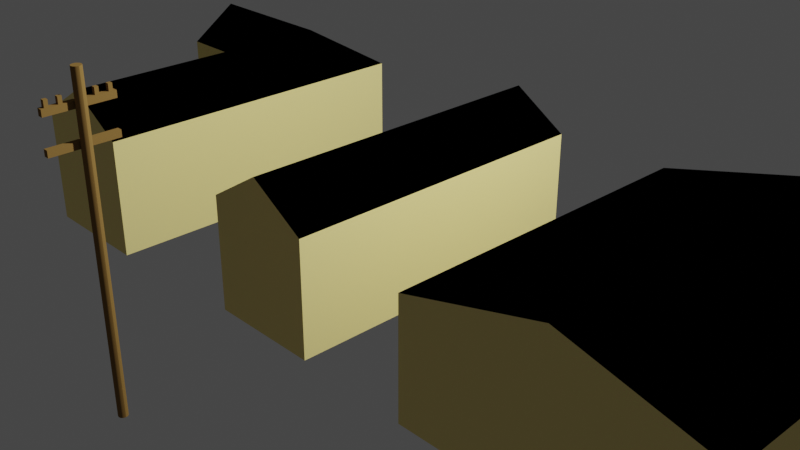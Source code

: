 # Source: houses.blend  (saved by Blender 3.3.6; exported with 4.5.12 LTS)
import bpy
from mathutils import Matrix  # noqa: F401  (used for matrix-valued properties, if any)

bpy.ops.wm.read_factory_settings(use_empty=True)
scene = bpy.context.scene
scene.name = 'Scene'

# ---- collections
col_collection = bpy.data.collections.new('Collection'); scene.collection.children.link(col_collection)

# ---- images (referenced by path relative to the original .blend; pixels are not part of the script)
import os
ASSET_DIR = os.environ.get("B2B_ASSET_DIR", "")  # directory of the original .blend (textures are referenced by path, not embedded)
HERE = os.path.dirname(os.path.abspath(__file__))  # packed textures are extracted next to this script under _unpacked/

def load_image(name, relpath, width, height, colorspace="sRGB"):
    """Load a texture the original file referenced (path relative to the .blend, or extracted next to this script)."""
    p = next((c for c in (os.path.join(HERE, relpath), os.path.join(ASSET_DIR, relpath)) if relpath and os.path.exists(c)), "")
    if p:
        img = bpy.data.images.load(p, check_existing=True)
        img.name = name
    else:  # same state as the original file: an image datablock whose file is absent (Cycles renders it pink)
        img = bpy.data.images.new(name, width, height)
        img.source = "FILE"
        img.filepath = "//" + (relpath or name)
    img.colorspace_settings.name = colorspace
    return img
img_fencing_png = load_image('fencing.png', 'fencing.png', 1024, 1024, 'sRGB')

# ---- materials (node trees are filled in below, after node groups)
mat_material = bpy.data.materials.new('Material')
mat_material.alpha_threshold = 0.0
mat_material.use_transparent_shadow = False
mat_material.roughness = 0.5
mat_material.line_color = (0.0, 0.0, 0.0, 1.0)
mat_material_001 = bpy.data.materials.new('Material.001')
mat_material_001.use_transparent_shadow = False
mat_material_002 = bpy.data.materials.new('Material.002')
mat_material_002.use_transparent_shadow = False
mat_material_004 = bpy.data.materials.new('Material.004')
mat_material_004.use_transparent_shadow = False

# ---- node groups
ng_auto_smooth = bpy.data.node_groups.new('Auto Smooth', 'GeometryNodeTree')
_s = ng_auto_smooth.interface.new_socket(name='Geometry', in_out='OUTPUT', socket_type='NodeSocketGeometry')
_s = ng_auto_smooth.interface.new_socket(name='Geometry', in_out='INPUT', socket_type='NodeSocketGeometry')
_s = ng_auto_smooth.interface.new_socket(name='Angle', in_out='INPUT', socket_type='NodeSocketFloat')
_s.subtype = 'ANGLE'
_s.min_value = 0.0
_s.max_value = 3.142
ng_auto_smooth.is_modifier = True
_N = ng_auto_smooth.nodes; _L = ng_auto_smooth.links
n0 = _N.new('NodeGroupOutput'); n0.name = 'Group Output'; n0.location = (480, -100)
n1 = _N.new('NodeGroupInput'); n1.name = 'Group Input'; n1.location = (-420, -300)
n2 = _N.new('NodeGroupInput'); n2.name = 'Group Input.001'; n2.location = (-60, -100)
n3 = _N.new('GeometryNodeSetShadeSmooth'); n3.name = 'Set Shade Smooth'; n3.location = (120, -100)
n3.domain = 'EDGE'
n4 = _N.new('GeometryNodeSetShadeSmooth'); n4.name = 'Set Shade Smooth.001'; n4.location = (300, -100)
n5 = _N.new('GeometryNodeInputMeshEdgeAngle'); n5.name = 'Edge Angle'; n5.location = (-420, -220)
n6 = _N.new('GeometryNodeInputEdgeSmooth'); n6.name = 'Is Edge Smooth'; n6.location = (-60, -160)
n7 = _N.new('GeometryNodeInputShadeSmooth'); n7.name = 'Is Face Smooth'; n7.location = (-240, -340)
n8 = _N.new('FunctionNodeBooleanMath'); n8.name = 'Boolean Math'; n8.location = (-60, -220)
n9 = _N.new('FunctionNodeCompare'); n9.name = 'Compare'; n9.location = (-240, -180)
n9.operation = 'LESS_EQUAL'
_L.new(n5.outputs[0], n9.inputs[0])
_L.new(n4.outputs[0], n0.inputs[0])
_L.new(n1.outputs[1], n9.inputs[1])
_L.new(n9.outputs[0], n8.inputs[0])
_L.new(n7.outputs[0], n8.inputs[1])
_L.new(n2.outputs[0], n3.inputs[0])
_L.new(n6.outputs[0], n3.inputs[1])
_L.new(n3.outputs[0], n4.inputs[0])
_L.new(n8.outputs[0], n3.inputs[2])
n0.is_active_output = True

# ---- material node trees
mat_material.use_nodes = True; mat_material.node_tree.nodes.clear()
_N = mat_material.node_tree.nodes; _L = mat_material.node_tree.links
n0 = _N.new('ShaderNodeOutputMaterial'); n0.name = 'Material Output'; n0.location = (300, 300)
n1 = _N.new('ShaderNodeBsdfPrincipled'); n1.name = 'Principled BSDF'; n1.location = (10, 300)
n1.distribution = 'GGX'
n1.subsurface_method = 'RANDOM_WALK_SKIN'
n1.inputs[0].default_value = (0.0, 0.0, 0.0, 1.0)
n1.inputs[3].default_value = 1.45
n1.inputs[13].default_value = 0.0
n1.inputs[27].default_value = (0.0, 0.0, 0.0, 1.0)
n1.inputs[28].default_value = 1.0
_L.new(n1.outputs[0], n0.inputs[0])
n0.is_active_output = True
mat_material_001.use_nodes = True; mat_material_001.node_tree.nodes.clear()
_N = mat_material_001.node_tree.nodes; _L = mat_material_001.node_tree.links
n0 = _N.new('ShaderNodeBsdfPrincipled'); n0.name = 'Principled BSDF'; n0.location = (10, 300)
n0.distribution = 'GGX'
n0.subsurface_method = 'RANDOM_WALK_SKIN'
n0.inputs[0].default_value = (0.8829, 0.7613, 0.2848, 1.0)
n0.inputs[3].default_value = 1.45
n0.inputs[13].default_value = 0.0
n0.inputs[27].default_value = (0.0, 0.0, 0.0, 1.0)
n0.inputs[28].default_value = 1.0
n1 = _N.new('ShaderNodeOutputMaterial'); n1.name = 'Material Output'; n1.location = (300, 300)
_L.new(n0.outputs[0], n1.inputs[0])
n1.is_active_output = True
mat_material_002.use_nodes = True; mat_material_002.node_tree.nodes.clear()
_N = mat_material_002.node_tree.nodes; _L = mat_material_002.node_tree.links
n0 = _N.new('ShaderNodeBsdfPrincipled'); n0.name = 'Principled BSDF'; n0.location = (10, 300)
n0.distribution = 'GGX'
n0.subsurface_method = 'RANDOM_WALK_SKIN'
n0.inputs[0].default_value = (0.2286, 0.1354, 0.04052, 1.0)
n0.inputs[3].default_value = 1.45
n0.inputs[13].default_value = 0.0
n0.inputs[27].default_value = (0.0, 0.0, 0.0, 1.0)
n0.inputs[28].default_value = 1.0
n1 = _N.new('ShaderNodeOutputMaterial'); n1.name = 'Material Output'; n1.location = (300, 300)
_L.new(n0.outputs[0], n1.inputs[0])
n1.is_active_output = True
mat_material_004.use_nodes = True; mat_material_004.node_tree.nodes.clear()
_N = mat_material_004.node_tree.nodes; _L = mat_material_004.node_tree.links
n0 = _N.new('ShaderNodeBsdfPrincipled'); n0.name = 'Principled BSDF'; n0.location = (10, 300)
n0.distribution = 'GGX'
n0.subsurface_method = 'RANDOM_WALK_SKIN'
n0.inputs[3].default_value = 1.45
n0.inputs[27].default_value = (0.0, 0.0, 0.0, 1.0)
n0.inputs[28].default_value = 1.0
n1 = _N.new('ShaderNodeOutputMaterial'); n1.name = 'Material Output'; n1.location = (300, 300)
n2 = _N.new('ShaderNodeTexImage'); n2.name = 'Image Texture'; n2.location = (-280, 280)
n2.image = img_fencing_png
_L.new(n0.outputs[0], n1.inputs[0])
_L.new(n2.outputs[0], n0.inputs[0])
n1.is_active_output = True

# ---- world
world_world = bpy.data.worlds.new('World'); scene.world = world_world
world_world.use_nodes = True; world_world.node_tree.nodes.clear()
_N = world_world.node_tree.nodes; _L = world_world.node_tree.links
n0 = _N.new('ShaderNodeOutputWorld'); n0.name = 'World Output'; n0.location = (300, 300)
n1 = _N.new('ShaderNodeBackground'); n1.name = 'Background'; n1.location = (10, 300)
n1.inputs[0].default_value = (0.05088, 0.05088, 0.05088, 1.0)
_L.new(n1.outputs[0], n0.inputs[0])
n0.is_active_output = True
world_world.color = (0.05088, 0.05088, 0.05088)
world_world.use_sun_shadow = False
world_world.sun_shadow_jitter_overblur = 0.0

# ---- cameras
cam_camera = bpy.data.cameras.new('Camera')
cam_camera.clip_end = 100.0
cam_camera.ortho_scale = 7.314

# ---- lights
light_light = bpy.data.lights.new('Light', 'POINT')
light_light.transmission_factor = 0.0
light_light.energy = 1000.0
light_light.shadow_soft_size = 0.1
light_light.shadow_maximum_resolution = 0.006
light_light.use_absolute_resolution = True

# ---- meshes
me_cube = bpy.data.meshes.new('Cube')
me_cube.from_pydata([(1.0, 1.0, 1.0), (1.0, 1.0, -1.0), (1.0, -1.0, 1.0), (1.0, -1.0, -1.0), (-1.0, 1.0, 1.0), (-1.0, 1.0, -1.0), (-1.0, -1.0, 1.0), (-1.0, -1.0, -1.0), (0.0, -1.0, 1.618), (1.0, 0.0, 1.0), (-1.0, 0.0, 1.0), (0.0, 1.0, 1.618), (0.0, 0.0, 1.618)], [], [(12, 10, 6, 8), (3, 2, 8, 6, 7), (7, 6, 10, 4, 5), (5, 1, 3, 7), (1, 0, 9, 2, 3), (5, 4, 11, 0, 1), (9, 12, 8, 2), (0, 11, 12, 9), (11, 4, 10, 12)])
me_cube.polygons.foreach_set('material_index', [0, 1, 1, 1, 1, 1, 0, 0, 0])
_uv = me_cube.uv_layers.new(name='UVMap')
_uv.uv.foreach_set('vector', [0.75, 0.625, 0.875, 0.625, 0.875, 0.75, 0.75, 0.75, 0.375, 0.75, 0.625, 0.75, 0.625, 0.875, 0.625, 1.0, 0.375, 1.0, 0.375, 0.0, 0.625, 0.0, 0.625, 0.125, 0.625, 0.25, 0.375, 0.25, 0.125, 0.5, 0.375, 0.5, 0.375, 0.75, 0.125, 0.75, 0.375, 0.5, 0.625, 0.5, 0.625, 0.625, 0.625, 0.75, 0.375, 0.75, 0.375, 0.25, 0.625, 0.25, 0.625, 0.375, 0.625, 0.5, 0.375, 0.5, 0.625, 0.625, 0.75, 0.625, 0.75, 0.75, 0.625, 0.75, 0.625, 0.5, 0.75, 0.5, 0.75, 0.625, 0.625, 0.625, 0.75, 0.5, 0.875, 0.5, 0.875, 0.625, 0.75, 0.625])
me_cube.materials.append(mat_material)
me_cube.materials.append(mat_material_001)
me_cube.use_mirror_vertex_groups = False
me_cube.update()
me_cube_001 = bpy.data.meshes.new('Cube.001')
me_cube_001.from_pydata([(-1.0, -2.792, -1.0), (-1.0, -2.792, 1.0), (-1.0, 1.162, -1.0), (-1.0, 1.162, 1.0), (1.0, -2.792, -1.0), (1.0, -2.792, 1.0), (1.0, 1.162, -1.0), (1.0, 1.162, 1.0), (-1.0, 2.9, 1.0), (-1.0, 2.9, -1.0), (1.0, 2.9, -1.0), (1.0, 2.9, 1.0), (-2.54, 1.162, 1.0), (-2.54, 1.162, -1.0), (-2.54, 2.9, 1.0), (-2.54, 2.9, -1.0), (-1.0, -0.8149, 1.0), (0.0, 1.162, 1.602), (1.0, -0.8149, 1.0), (0.0, -2.792, 1.602), (0.0, 2.9, 1.0), (1.0, 2.031, 1.0), (-1.0, 2.031, 1.602), (-2.54, 2.031, 1.602), (-1.77, 1.162, 1.0), (-1.77, 2.9, 1.0), (-1.77, 2.031, 1.602), (0.0, -0.8149, 1.602), (0.0, 2.031, 1.602)], [], [(0, 1, 16, 3, 2), (17, 28, 3), (6, 7, 18, 5, 4), (4, 5, 19, 1, 0), (2, 6, 4, 0), (27, 16, 1, 19), (9, 8, 20, 11, 10), (9, 2, 13, 15), (7, 6, 10, 11, 21), (6, 2, 9, 10), (13, 12, 23, 14, 15), (2, 3, 24, 12, 13), (8, 9, 15, 14, 25), (26, 25, 14, 23), (24, 26, 23, 12), (3, 22, 26, 24), (22, 8, 25, 26), (18, 27, 19, 5), (7, 17, 27, 18), (17, 3, 16, 27), (22, 28, 20, 8), (22, 3, 28), (17, 7, 21, 28), (11, 28, 21), (20, 28, 11)])
me_cube_001.polygons.foreach_set('material_index', [1, 0, 1, 1, 0, 0, 1, 0, 1, 0, 1, 1, 1, 0, 0, 0, 0, 0, 0, 0, 0, 0, 0, 0, 0])
_uv = me_cube_001.uv_layers.new(name='UVMap')
_uv.uv.foreach_set('vector', [0.375, 0.0, 0.625, 0.0, 0.625, 0.125, 0.625, 0.25, 0.375, 0.25, 0.75, 0.5, 0.75, 0.5, 0.875, 0.5, 0.375, 0.5, 0.625, 0.5, 0.625, 0.625, 0.625, 0.75, 0.375, 0.75, 0.375, 0.75, 0.625, 0.75, 0.625, 0.875, 0.625, 1.0, 0.375, 1.0, 0.125, 0.5, 0.375, 0.5, 0.375, 0.75, 0.125, 0.75, 0.75, 0.625, 0.875, 0.625, 0.875, 0.75, 0.75, 0.75, 0.375, 0.25, 0.625, 0.25, 0.625, 0.375, 0.625, 0.5, 0.375, 0.5, 0.125, 0.5, 0.125, 0.5, 0.125, 0.5, 0.125, 0.5, 0.625, 0.5, 0.375, 0.5, 0.375, 0.5, 0.625, 0.5, 0.625, 0.5, 0.375, 0.5, 0.125, 0.5, 0.125, 0.5, 0.375, 0.5, 0.375, 0.25, 0.625, 0.25, 0.625, 0.25, 0.625, 0.25, 0.375, 0.25, 0.375, 0.25, 0.625, 0.25, 0.625, 0.25, 0.625, 0.25, 0.375, 0.25, 0.625, 0.25, 0.375, 0.25, 0.375, 0.25, 0.625, 0.25, 0.625, 0.25, 0.875, 0.5, 0.875, 0.5, 0.875, 0.5, 0.875, 0.5, 0.875, 0.5, 0.875, 0.5, 0.875, 0.5, 0.875, 0.5, 0.875, 0.5, 0.875, 0.5, 0.875, 0.5, 0.875, 0.5, 0.875, 0.5, 0.875, 0.5, 0.875, 0.5, 0.875, 0.5, 0.625, 0.625, 0.75, 0.625, 0.75, 0.75, 0.625, 0.75, 0.625, 0.5, 0.75, 0.5, 0.75, 0.625, 0.625, 0.625, 0.75, 0.5, 0.875, 0.5, 0.875, 0.625, 0.75, 0.625, 0.875, 0.5, 0.75, 0.5, 0.75, 0.5, 0.875, 0.5, 0.875, 0.5, 0.875, 0.5, 0.75, 0.5, 0.75, 0.5, 0.625, 0.5, 0.625, 0.5, 0.75, 0.5, 0.625, 0.5, 0.75, 0.5, 0.625, 0.5, 0.75, 0.5, 0.75, 0.5, 0.625, 0.5])
me_cube_001.materials.append(mat_material)
me_cube_001.materials.append(mat_material_001)
me_cube_001.update()
me_cube_002 = bpy.data.meshes.new('Cube.002')
me_cube_002.from_pydata([(2.38, 1.0, 1.0), (2.38, 1.0, -1.0), (2.38, -1.0, 1.0), (2.38, -1.0, -1.0), (-2.38, 1.0, 1.0), (-2.38, 1.0, -1.0), (-2.38, -1.0, 1.0), (-2.38, -1.0, -1.0), (-6.58e-07, -1.0, 1.618), (2.38, 0.0, 1.0), (-2.38, 0.0, 1.0), (-6.58e-07, 1.0, 1.618), (-6.58e-07, 0.0, 1.618)], [], [(12, 10, 6, 8), (3, 2, 8, 6, 7), (7, 6, 10, 4, 5), (5, 1, 3, 7), (1, 0, 9, 2, 3), (5, 4, 11, 0, 1), (9, 12, 8, 2), (0, 11, 12, 9), (11, 4, 10, 12)])
me_cube_002.polygons.foreach_set('material_index', [0, 1, 1, 0, 1, 1, 0, 0, 0])
_uv = me_cube_002.uv_layers.new(name='UVMap')
_uv.uv.foreach_set('vector', [0.75, 0.625, 0.875, 0.625, 0.875, 0.75, 0.75, 0.75, 0.375, 0.75, 0.625, 0.75, 0.625, 0.875, 0.625, 1.0, 0.375, 1.0, 0.375, 0.0, 0.625, 0.0, 0.625, 0.125, 0.625, 0.25, 0.375, 0.25, 0.125, 0.5, 0.375, 0.5, 0.375, 0.75, 0.125, 0.75, 0.375, 0.5, 0.625, 0.5, 0.625, 0.625, 0.625, 0.75, 0.375, 0.75, 0.375, 0.25, 0.625, 0.25, 0.625, 0.375, 0.625, 0.5, 0.375, 0.5, 0.625, 0.625, 0.75, 0.625, 0.75, 0.75, 0.625, 0.75, 0.625, 0.5, 0.75, 0.5, 0.75, 0.625, 0.625, 0.625, 0.75, 0.5, 0.875, 0.5, 0.875, 0.625, 0.75, 0.625])
me_cube_002.materials.append(mat_material)
me_cube_002.materials.append(mat_material_001)
me_cube_002.use_mirror_vertex_groups = False
me_cube_002.update()
me_cylinder = bpy.data.meshes.new('Cylinder')
me_cylinder.from_pydata([(0.0, 1.0, -1.0), (0.0, 1.0, 1.0), (0.5, 0.866, -1.0), (0.5, 0.866, 1.0), (0.866, 0.5, -1.0), (0.866, 0.5, 1.0), (1.0, 0.0, -1.0), (1.0, 0.0, 1.0), (0.866, -0.5, -1.0), (0.866, -0.5, 1.0), (0.5, -0.866, -1.0), (0.5, -0.866, 1.0), (0.0, -1.0, -1.0), (0.0, -1.0, 1.0), (-0.5, -0.866, -1.0), (-0.5, -0.866, 1.0), (-0.866, -0.5, -1.0), (-0.866, -0.5, 1.0), (-1.0, 0.0, -1.0), (-1.0, 0.0, 1.0), (-0.866, 0.5, -1.0), (-0.866, 0.5, 1.0), (-0.5, 0.866, -1.0), (-0.5, 0.866, 1.0), (-1.769, -6.727, 0.7806), (-1.769, -6.727, 0.821), (-1.769, 6.966, 0.7806), (-1.769, 6.966, 0.821), (-0.6599, -6.727, 0.7806), (-0.6599, -6.727, 0.821), (-0.6599, 6.966, 0.7806), (-0.6599, 6.966, 0.821), (-1.652, -6.037, 0.8172), (-1.652, -6.037, 0.8611), (-1.652, -5.249, 0.8172), (-1.652, -5.249, 0.8611), (-0.8646, -6.037, 0.8172), (-0.8646, -6.037, 0.8611), (-0.8646, -5.249, 0.8172), (-0.8646, -5.249, 0.8611), (-1.652, -3.554, 0.8172), (-1.652, -3.554, 0.8611), (-1.652, -2.766, 0.8172), (-1.652, -2.766, 0.8611), (-0.8646, -3.554, 0.8172), (-0.8646, -3.554, 0.8611), (-0.8646, -2.766, 0.8172), (-0.8646, -2.766, 0.8611), (-1.652, 3.061, 0.8172), (-1.652, 3.061, 0.8611), (-1.652, 3.848, 0.8172), (-1.652, 3.848, 0.8611), (-0.8646, 3.061, 0.8172), (-0.8646, 3.061, 0.8611), (-0.8646, 3.848, 0.8172), (-0.8646, 3.848, 0.8611), (-1.652, 5.623, 0.8172), (-1.652, 5.623, 0.8611), (-1.652, 6.41, 0.8172), (-1.652, 6.41, 0.8611), (-0.8646, 5.623, 0.8172), (-0.8646, 5.623, 0.8611), (-0.8646, 6.41, 0.8172), (-0.8646, 6.41, 0.8611), (-1.769, -6.727, 0.574), (-1.769, -6.727, 0.6144), (-1.769, 6.966, 0.574), (-1.769, 6.966, 0.6144), (-0.6599, -6.727, 0.574), (-0.6599, -6.727, 0.6144), (-0.6599, 6.966, 0.574), (-0.6599, 6.966, 0.6144)], [], [(0, 1, 3, 2), (2, 3, 5, 4), (4, 5, 7, 6), (6, 7, 9, 8), (8, 9, 11, 10), (10, 11, 13, 12), (12, 13, 15, 14), (14, 15, 17, 16), (16, 17, 19, 18), (18, 19, 21, 20), (3, 1, 23, 21, 19, 17, 15, 13, 11, 9, 7, 5), (20, 21, 23, 22), (22, 23, 1, 0), (0, 2, 4, 6, 8, 10, 12, 14, 16, 18, 20, 22), (24, 25, 27, 26), (26, 27, 31, 30), (30, 31, 29, 28), (28, 29, 25, 24), (26, 30, 28, 24), (31, 27, 25, 29), (32, 33, 35, 34), (34, 35, 39, 38), (38, 39, 37, 36), (36, 37, 33, 32), (34, 38, 36, 32), (39, 35, 33, 37), (40, 41, 43, 42), (42, 43, 47, 46), (46, 47, 45, 44), (44, 45, 41, 40), (42, 46, 44, 40), (47, 43, 41, 45), (48, 49, 51, 50), (50, 51, 55, 54), (54, 55, 53, 52), (52, 53, 49, 48), (50, 54, 52, 48), (55, 51, 49, 53), (56, 57, 59, 58), (58, 59, 63, 62), (62, 63, 61, 60), (60, 61, 57, 56), (58, 62, 60, 56), (63, 59, 57, 61), (64, 65, 67, 66), (66, 67, 71, 70), (70, 71, 69, 68), (68, 69, 65, 64), (66, 70, 68, 64), (71, 67, 65, 69)])
me_cylinder.polygons.foreach_set('use_smooth', [True] * 50)
_uv = me_cylinder.uv_layers.new(name='UVMap')
_uv.uv.foreach_set('vector', [1.0, 0.5, 1.0, 1.0, 0.9167, 1.0, 0.9167, 0.5, 0.9167, 0.5, 0.9167, 1.0, 0.8333, 1.0, 0.8333, 0.5, 0.8333, 0.5, 0.8333, 1.0, 0.75, 1.0, 0.75, 0.5, 0.75, 0.5, 0.75, 1.0, 0.6667, 1.0, 0.6667, 0.5, 0.6667, 0.5, 0.6667, 1.0, 0.5833, 1.0, 0.5833, 0.5, 0.5833, 0.5, 0.5833, 1.0, 0.5, 1.0, 0.5, 0.5, 0.5, 0.5, 0.5, 1.0, 0.4167, 1.0, 0.4167, 0.5, 0.4167, 0.5, 0.4167, 1.0, 0.3333, 1.0, 0.3333, 0.5, 0.3333, 0.5, 0.3333, 1.0, 0.25, 1.0, 0.25, 0.5, 0.25, 0.5, 0.25, 1.0, 0.1667, 1.0, 0.1667, 0.5, 0.37, 0.4578, 0.25, 0.49, 0.13, 0.4578, 0.04215, 0.37, 0.01, 0.25, 0.04215, 0.13, 0.13, 0.04215, 0.25, 0.01, 0.37, 0.04215, 0.4578, 0.13, 0.49, 0.25, 0.4578, 0.37, 0.1667, 0.5, 0.1667, 1.0, 0.08333, 1.0, 0.08333, 0.5, 0.08333, 0.5, 0.08333, 1.0, 7.451e-08, 1.0, 7.451e-08, 0.5, 0.75, 0.49, 0.87, 0.4578, 0.9578, 0.37, 0.99, 0.25, 0.9578, 0.13, 0.87, 0.04215, 0.75, 0.01, 0.63, 0.04215, 0.5422, 0.13, 0.51, 0.25, 0.5422, 0.37, 0.63, 0.4578, 0.375, 0.0, 0.625, 0.0, 0.625, 0.25, 0.375, 0.25, 0.375, 0.25, 0.625, 0.25, 0.625, 0.5, 0.375, 0.5, 0.375, 0.5, 0.625, 0.5, 0.625, 0.75, 0.375, 0.75, 0.375, 0.75, 0.625, 0.75, 0.625, 1.0, 0.375, 1.0, 0.125, 0.5, 0.375, 0.5, 0.375, 0.75, 0.125, 0.75, 0.625, 0.5, 0.875, 0.5, 0.875, 0.75, 0.625, 0.75, 0.375, 0.0, 0.625, 0.0, 0.625, 0.25, 0.375, 0.25, 0.375, 0.25, 0.625, 0.25, 0.625, 0.5, 0.375, 0.5, 0.375, 0.5, 0.625, 0.5, 0.625, 0.75, 0.375, 0.75, 0.375, 0.75, 0.625, 0.75, 0.625, 1.0, 0.375, 1.0, 0.125, 0.5, 0.375, 0.5, 0.375, 0.75, 0.125, 0.75, 0.625, 0.5, 0.875, 0.5, 0.875, 0.75, 0.625, 0.75, 0.375, 0.0, 0.625, 0.0, 0.625, 0.25, 0.375, 0.25, 0.375, 0.25, 0.625, 0.25, 0.625, 0.5, 0.375, 0.5, 0.375, 0.5, 0.625, 0.5, 0.625, 0.75, 0.375, 0.75, 0.375, 0.75, 0.625, 0.75, 0.625, 1.0, 0.375, 1.0, 0.125, 0.5, 0.375, 0.5, 0.375, 0.75, 0.125, 0.75, 0.625, 0.5, 0.875, 0.5, 0.875, 0.75, 0.625, 0.75, 0.375, 0.0, 0.625, 0.0, 0.625, 0.25, 0.375, 0.25, 0.375, 0.25, 0.625, 0.25, 0.625, 0.5, 0.375, 0.5, 0.375, 0.5, 0.625, 0.5, 0.625, 0.75, 0.375, 0.75, 0.375, 0.75, 0.625, 0.75, 0.625, 1.0, 0.375, 1.0, 0.125, 0.5, 0.375, 0.5, 0.375, 0.75, 0.125, 0.75, 0.625, 0.5, 0.875, 0.5, 0.875, 0.75, 0.625, 0.75, 0.375, 0.0, 0.625, 0.0, 0.625, 0.25, 0.375, 0.25, 0.375, 0.25, 0.625, 0.25, 0.625, 0.5, 0.375, 0.5, 0.375, 0.5, 0.625, 0.5, 0.625, 0.75, 0.375, 0.75, 0.375, 0.75, 0.625, 0.75, 0.625, 1.0, 0.375, 1.0, 0.125, 0.5, 0.375, 0.5, 0.375, 0.75, 0.125, 0.75, 0.625, 0.5, 0.875, 0.5, 0.875, 0.75, 0.625, 0.75, 0.375, 0.0, 0.625, 0.0, 0.625, 0.25, 0.375, 0.25, 0.375, 0.25, 0.625, 0.25, 0.625, 0.5, 0.375, 0.5, 0.375, 0.5, 0.625, 0.5, 0.625, 0.75, 0.375, 0.75, 0.375, 0.75, 0.625, 0.75, 0.625, 1.0, 0.375, 1.0, 0.125, 0.5, 0.375, 0.5, 0.375, 0.75, 0.125, 0.75, 0.625, 0.5, 0.875, 0.5, 0.875, 0.75, 0.625, 0.75])
me_cylinder.materials.append(mat_material_002)
me_cylinder.update()
me_cube_004 = bpy.data.meshes.new('Cube.004')
me_cube_004.from_pydata([(35.42, 35.42, 1.266), (35.42, 35.42, -1.266), (35.42, -35.42, 1.266), (35.42, -35.42, -1.266), (-35.42, 35.42, 1.266), (-35.42, 35.42, -1.266), (-35.42, -35.42, 1.266), (-35.42, -35.42, -1.266)], [], [(0, 1, 3, 2), (2, 3, 7, 6), (6, 7, 5, 4), (4, 5, 1, 0)])
_uv = me_cube_004.uv_layers.new(name='UVMap')
_uv.uv.foreach_set('vector', [-16.52, 232.5, -33.11, 232.5, -33.11, -231.5, -16.52, -231.5, 33.25, 232.5, 16.66, 232.5, 16.66, -231.5, 33.25, -231.5, 16.66, 232.5, 0.07154, 232.5, 0.07154, -231.5, 16.66, -231.5, 0.07154, 232.5, -16.52, 232.5, -16.52, -231.5, 0.07154, -231.5])
me_cube_004.materials.append(mat_material_004)
me_cube_004.update()

# ---- objects
ob_cube = bpy.data.objects.new('Cube', me_cube)
ob_light = bpy.data.objects.new('Light', light_light)
ob_camera = bpy.data.objects.new('Camera', cam_camera)
ob_cube_001 = bpy.data.objects.new('Cube.001', me_cube_001)
ob_cube_002 = bpy.data.objects.new('Cube.002', me_cube_002)
ob_cylinder = bpy.data.objects.new('Cylinder', me_cylinder)
ob_cube_003 = bpy.data.objects.new('Cube.003', me_cube_004)

# ---- transforms, parenting, visibility, modifiers, constraints
ob_cube.location = (0.7205, -0.5605, 0.7105)
ob_cube.scale = (0.3917, 1.114, 0.3917)
ob_cube.lock_rotations_4d = False
ob_cube.empty_display_type = 'ARROWS'
ob_cube.lineart.crease_threshold = 0.0
ob_light.location = (3.306, 0.07714, 4.455)
ob_light.rotation_euler = (0.6503, 0.05522, 1.866)
ob_light.scale = (0.6342, 0.6342, 0.6342)
ob_light.lock_rotations_4d = False
ob_light.empty_display_type = 'ARROWS'
ob_light.color = (0.0, 0.0, 0.0, 0.0)
ob_light.lineart.crease_threshold = 0.0
ob_camera.location = (5.387, -4.953, 3.855)
ob_camera.rotation_euler = (1.109, 0.0, 0.8149)
ob_camera.scale = (0.6342, 0.6342, 0.6342)
ob_camera.lock_rotations_4d = False
ob_camera.empty_display_type = 'ARROWS'
ob_camera.color = (0.0, 0.0, 0.0, 0.0)
ob_camera.display_type = 'WIRE'
ob_camera.lineart.crease_threshold = 0.0
ob_cube_001.location = (-1.172, -0.5605, 0.7105)
ob_cube_001.scale = (0.4153, 0.4153, 0.4153)
ob_cube_002.location = (2.855, -0.5605, 0.7105)
ob_cube_002.scale = (0.3966, 1.128, 0.3966)
ob_cube_002.lock_rotations_4d = False
ob_cube_002.empty_display_type = 'ARROWS'
ob_cube_002.lineart.crease_threshold = 0.0
ob_cylinder.location = (0.7205, -2.636, 1.212)
ob_cylinder.scale = (0.02918, 0.02918, 1.0)
_m = ob_cylinder.modifiers.new('Auto Smooth', 'NODES')
_m.node_group = ng_auto_smooth
_gi = [s.identifier for s in ng_auto_smooth.interface.items_tree if s.item_type == 'SOCKET' and s.in_out == 'INPUT']
_m[_gi[1]] = 0.5236  # Angle
ob_cube_003.location = (0.0, 0.0, 0.0)

# ---- collection membership
col_collection.objects.link(ob_cube)
col_collection.objects.link(ob_light)
col_collection.objects.link(ob_camera)
col_collection.objects.link(ob_cube_001)
col_collection.objects.link(ob_cube_002)
col_collection.objects.link(ob_cylinder)
col_collection.objects.link(ob_cube_003)

# ---- scene / render settings (as saved in the file)
scene.camera = ob_camera
scene.frame_start = 1; scene.frame_end = 250; scene.frame_set(1)
scene.render.engine = 'BLENDER_EEVEE_NEXT'
scene.cycles.sampling_pattern = 'TABULATED_SOBOL'
scene.cycles.use_light_tree = False
scene.view_settings.view_transform = 'Filmic'
bpy.context.view_layer.update()
